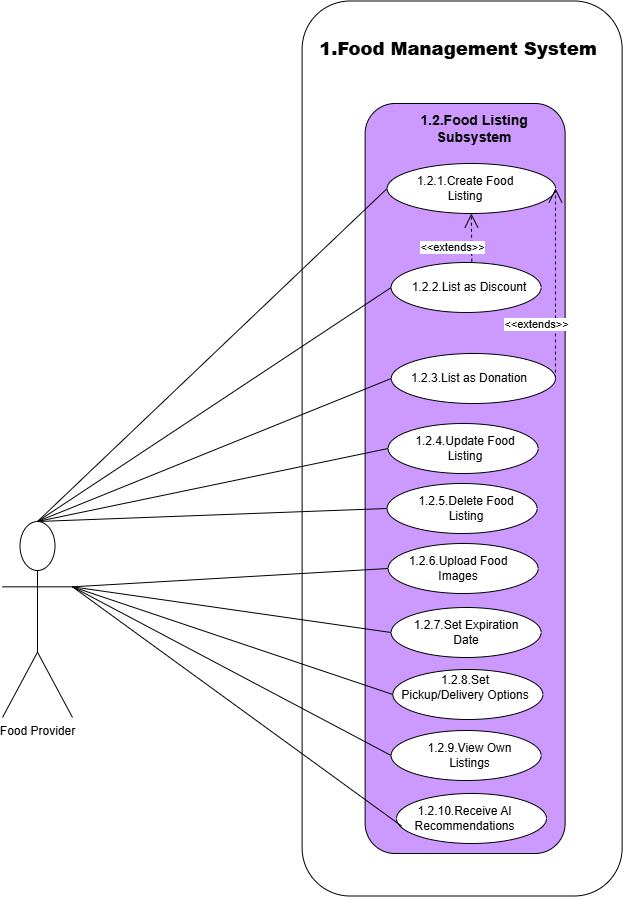

The diagram above was exported from draw.io. Its source (the exported page's mxGraphModel, read from the mxfile embedded in the PNG):
<mxGraphModel dx="971" dy="-757" grid="1" gridSize="10" guides="1" tooltips="1" connect="1" arrows="1" fold="1" page="1" pageScale="1" pageWidth="827" pageHeight="1169" math="0" shadow="0">
  <root>
    <mxCell id="0" />
    <mxCell id="1" parent="0" />
    <mxCell id="42uQr9JvvoawcJVHVWh--2" value="" style="rounded=1;whiteSpace=wrap;html=1;fillColor=light-dark(#FFFFFF,var(--ge-dark-color, #121212));" parent="1" vertex="1">
      <mxGeometry x="375.62" y="1206.5" width="320" height="895" as="geometry" />
    </mxCell>
    <mxCell id="sxSTTOXnoj6dUYEmMity-21" value="" style="rounded=1;whiteSpace=wrap;html=1;fillColor=light-dark(#CC99FF,var(--ge-dark-color, #121212));" parent="1" vertex="1">
      <mxGeometry x="438.62" y="1309" width="200" height="750" as="geometry" />
    </mxCell>
    <mxCell id="sxSTTOXnoj6dUYEmMity-22" value="&lt;h3&gt;1.2.Food Listing Subsystem&lt;/h3&gt;" style="text;html=1;align=center;verticalAlign=middle;whiteSpace=wrap;rounded=0;" parent="1" vertex="1">
      <mxGeometry x="455.87" y="1319" width="183.5" height="30" as="geometry" />
    </mxCell>
    <mxCell id="sxSTTOXnoj6dUYEmMity-23" value="" style="ellipse;whiteSpace=wrap;html=1;" parent="1" vertex="1">
      <mxGeometry x="460.62" y="1369" width="168.38" height="50" as="geometry" />
    </mxCell>
    <mxCell id="sxSTTOXnoj6dUYEmMity-24" value="1.2.1.Create Food Listing" style="text;html=1;align=center;verticalAlign=middle;whiteSpace=wrap;rounded=0;" parent="1" vertex="1">
      <mxGeometry x="473.62" y="1379" width="130" height="30" as="geometry" />
    </mxCell>
    <mxCell id="sxSTTOXnoj6dUYEmMity-25" value="" style="ellipse;whiteSpace=wrap;html=1;" parent="1" vertex="1">
      <mxGeometry x="461.62" y="1629" width="150" height="50" as="geometry" />
    </mxCell>
    <mxCell id="sxSTTOXnoj6dUYEmMity-26" value="1.2.4.Update Food Listing" style="text;html=1;align=center;verticalAlign=middle;whiteSpace=wrap;rounded=0;" parent="1" vertex="1">
      <mxGeometry x="473.75" y="1639" width="130" height="30" as="geometry" />
    </mxCell>
    <mxCell id="sxSTTOXnoj6dUYEmMity-27" value="" style="ellipse;whiteSpace=wrap;html=1;" parent="1" vertex="1">
      <mxGeometry x="460.62" y="1689" width="150" height="50" as="geometry" />
    </mxCell>
    <mxCell id="sxSTTOXnoj6dUYEmMity-28" value="1.2.5.Delete Food Listing" style="text;html=1;align=center;verticalAlign=middle;whiteSpace=wrap;rounded=0;" parent="1" vertex="1">
      <mxGeometry x="474.62" y="1699" width="130" height="30" as="geometry" />
    </mxCell>
    <mxCell id="sxSTTOXnoj6dUYEmMity-29" value="" style="ellipse;whiteSpace=wrap;html=1;" parent="1" vertex="1">
      <mxGeometry x="461.62" y="1749" width="150" height="50" as="geometry" />
    </mxCell>
    <mxCell id="sxSTTOXnoj6dUYEmMity-30" value="1.2.6.Upload Food Images" style="text;html=1;align=center;verticalAlign=middle;whiteSpace=wrap;rounded=0;" parent="1" vertex="1">
      <mxGeometry x="466.62" y="1759" width="130" height="30" as="geometry" />
    </mxCell>
    <mxCell id="sxSTTOXnoj6dUYEmMity-31" value="" style="ellipse;whiteSpace=wrap;html=1;" parent="1" vertex="1">
      <mxGeometry x="464.62" y="1813" width="150" height="50" as="geometry" />
    </mxCell>
    <mxCell id="sxSTTOXnoj6dUYEmMity-32" value="1.2.7.Set Expiration Date" style="text;html=1;align=center;verticalAlign=middle;whiteSpace=wrap;rounded=0;" parent="1" vertex="1">
      <mxGeometry x="474.62" y="1823" width="130" height="30" as="geometry" />
    </mxCell>
    <mxCell id="sxSTTOXnoj6dUYEmMity-33" value="" style="ellipse;whiteSpace=wrap;html=1;" parent="1" vertex="1">
      <mxGeometry x="466.37" y="1875" width="150" height="50" as="geometry" />
    </mxCell>
    <mxCell id="sxSTTOXnoj6dUYEmMity-34" value="1.2.8.Set Pickup/Delivery Options" style="text;html=1;align=center;verticalAlign=middle;whiteSpace=wrap;rounded=0;" parent="1" vertex="1">
      <mxGeometry x="474" y="1878" width="130" height="30" as="geometry" />
    </mxCell>
    <mxCell id="sxSTTOXnoj6dUYEmMity-35" value="" style="ellipse;whiteSpace=wrap;html=1;" parent="1" vertex="1">
      <mxGeometry x="464.62" y="1936" width="150" height="50" as="geometry" />
    </mxCell>
    <mxCell id="sxSTTOXnoj6dUYEmMity-36" value="1.2.9.View Own Listings" style="text;html=1;align=center;verticalAlign=middle;whiteSpace=wrap;rounded=0;" parent="1" vertex="1">
      <mxGeometry x="480.37" y="1946" width="127" height="30" as="geometry" />
    </mxCell>
    <mxCell id="sxSTTOXnoj6dUYEmMity-37" value="" style="ellipse;whiteSpace=wrap;html=1;" parent="1" vertex="1">
      <mxGeometry x="470" y="1999" width="150" height="50" as="geometry" />
    </mxCell>
    <mxCell id="sxSTTOXnoj6dUYEmMity-38" value="1.2.10.Receive AI Recommendations" style="text;html=1;align=center;verticalAlign=middle;whiteSpace=wrap;rounded=0;" parent="1" vertex="1">
      <mxGeometry x="475" y="2009" width="127" height="30" as="geometry" />
    </mxCell>
    <mxCell id="sxSTTOXnoj6dUYEmMity-77" value="" style="ellipse;whiteSpace=wrap;html=1;" parent="1" vertex="1">
      <mxGeometry x="464.62" y="1468" width="150" height="50" as="geometry" />
    </mxCell>
    <mxCell id="sxSTTOXnoj6dUYEmMity-78" value="1.2.2.List as Discount" style="text;html=1;align=center;verticalAlign=middle;whiteSpace=wrap;rounded=0;" parent="1" vertex="1">
      <mxGeometry x="477.62" y="1478" width="130" height="30" as="geometry" />
    </mxCell>
    <mxCell id="sxSTTOXnoj6dUYEmMity-81" value="" style="ellipse;whiteSpace=wrap;html=1;" parent="1" vertex="1">
      <mxGeometry x="464.75" y="1559" width="164.25" height="50" as="geometry" />
    </mxCell>
    <mxCell id="sxSTTOXnoj6dUYEmMity-82" value="1.2.3.List as Donation" style="text;html=1;align=center;verticalAlign=middle;whiteSpace=wrap;rounded=0;" parent="1" vertex="1">
      <mxGeometry x="477.75" y="1569" width="130" height="30" as="geometry" />
    </mxCell>
    <mxCell id="sxSTTOXnoj6dUYEmMity-231" value="Food Provider" style="shape=umlActor;verticalLabelPosition=bottom;verticalAlign=top;html=1;outlineConnect=0;" parent="1" vertex="1">
      <mxGeometry x="76" y="1727" width="70" height="196" as="geometry" />
    </mxCell>
    <mxCell id="sxSTTOXnoj6dUYEmMity-247" value="" style="endArrow=none;html=1;rounded=0;entryX=0;entryY=0.5;entryDx=0;entryDy=0;exitX=0.5;exitY=0;exitDx=0;exitDy=0;exitPerimeter=0;" parent="1" source="sxSTTOXnoj6dUYEmMity-231" target="sxSTTOXnoj6dUYEmMity-23" edge="1">
      <mxGeometry width="50" height="50" relative="1" as="geometry">
        <mxPoint x="329" y="2863" as="sourcePoint" />
        <mxPoint x="473" y="1254" as="targetPoint" />
      </mxGeometry>
    </mxCell>
    <mxCell id="sxSTTOXnoj6dUYEmMity-250" value="" style="endArrow=none;html=1;rounded=0;entryX=0;entryY=0.5;entryDx=0;entryDy=0;exitX=0.5;exitY=0;exitDx=0;exitDy=0;exitPerimeter=0;" parent="1" source="sxSTTOXnoj6dUYEmMity-231" target="sxSTTOXnoj6dUYEmMity-81" edge="1">
      <mxGeometry width="50" height="50" relative="1" as="geometry">
        <mxPoint x="319" y="2020" as="sourcePoint" />
        <mxPoint x="471" y="1404" as="targetPoint" />
      </mxGeometry>
    </mxCell>
    <mxCell id="sxSTTOXnoj6dUYEmMity-251" value="" style="endArrow=none;html=1;rounded=0;entryX=0;entryY=0.5;entryDx=0;entryDy=0;exitX=0.5;exitY=0;exitDx=0;exitDy=0;exitPerimeter=0;" parent="1" source="sxSTTOXnoj6dUYEmMity-231" target="sxSTTOXnoj6dUYEmMity-25" edge="1">
      <mxGeometry width="50" height="50" relative="1" as="geometry">
        <mxPoint x="329" y="2030" as="sourcePoint" />
        <mxPoint x="481" y="1414" as="targetPoint" />
      </mxGeometry>
    </mxCell>
    <mxCell id="sxSTTOXnoj6dUYEmMity-252" value="" style="endArrow=none;html=1;rounded=0;entryX=0;entryY=0.5;entryDx=0;entryDy=0;exitX=0.5;exitY=0;exitDx=0;exitDy=0;exitPerimeter=0;" parent="1" source="sxSTTOXnoj6dUYEmMity-231" target="sxSTTOXnoj6dUYEmMity-27" edge="1">
      <mxGeometry width="50" height="50" relative="1" as="geometry">
        <mxPoint x="339" y="2040" as="sourcePoint" />
        <mxPoint x="491" y="1424" as="targetPoint" />
      </mxGeometry>
    </mxCell>
    <mxCell id="sxSTTOXnoj6dUYEmMity-253" value="" style="endArrow=none;html=1;rounded=0;entryX=0;entryY=0.5;entryDx=0;entryDy=0;exitX=1;exitY=0.3333333333333333;exitDx=0;exitDy=0;exitPerimeter=0;" parent="1" source="sxSTTOXnoj6dUYEmMity-231" target="sxSTTOXnoj6dUYEmMity-29" edge="1">
      <mxGeometry width="50" height="50" relative="1" as="geometry">
        <mxPoint x="349" y="2050" as="sourcePoint" />
        <mxPoint x="501" y="1434" as="targetPoint" />
      </mxGeometry>
    </mxCell>
    <mxCell id="sxSTTOXnoj6dUYEmMity-254" value="" style="endArrow=none;html=1;rounded=0;entryX=0;entryY=0.5;entryDx=0;entryDy=0;exitX=1;exitY=0.3333333333333333;exitDx=0;exitDy=0;exitPerimeter=0;" parent="1" source="sxSTTOXnoj6dUYEmMity-231" target="sxSTTOXnoj6dUYEmMity-31" edge="1">
      <mxGeometry width="50" height="50" relative="1" as="geometry">
        <mxPoint x="350" y="2072" as="sourcePoint" />
        <mxPoint x="511" y="1444" as="targetPoint" />
      </mxGeometry>
    </mxCell>
    <mxCell id="sxSTTOXnoj6dUYEmMity-255" value="" style="endArrow=none;html=1;rounded=0;entryX=0;entryY=0.5;entryDx=0;entryDy=0;exitX=1;exitY=0.3333333333333333;exitDx=0;exitDy=0;exitPerimeter=0;" parent="1" source="sxSTTOXnoj6dUYEmMity-231" target="sxSTTOXnoj6dUYEmMity-35" edge="1">
      <mxGeometry width="50" height="50" relative="1" as="geometry">
        <mxPoint x="369" y="2070" as="sourcePoint" />
        <mxPoint x="521" y="1454" as="targetPoint" />
      </mxGeometry>
    </mxCell>
    <mxCell id="sxSTTOXnoj6dUYEmMity-256" value="" style="endArrow=none;html=1;rounded=0;entryX=0;entryY=0.5;entryDx=0;entryDy=0;exitX=1;exitY=0.3333333333333333;exitDx=0;exitDy=0;exitPerimeter=0;" parent="1" source="sxSTTOXnoj6dUYEmMity-231" target="sxSTTOXnoj6dUYEmMity-33" edge="1">
      <mxGeometry width="50" height="50" relative="1" as="geometry">
        <mxPoint x="350" y="2080" as="sourcePoint" />
        <mxPoint x="531" y="1464" as="targetPoint" />
      </mxGeometry>
    </mxCell>
    <mxCell id="sxSTTOXnoj6dUYEmMity-257" value="" style="endArrow=none;html=1;rounded=0;entryX=0;entryY=0.75;entryDx=0;entryDy=0;exitX=1;exitY=0.3333333333333333;exitDx=0;exitDy=0;exitPerimeter=0;" parent="1" source="sxSTTOXnoj6dUYEmMity-231" target="sxSTTOXnoj6dUYEmMity-38" edge="1">
      <mxGeometry width="50" height="50" relative="1" as="geometry">
        <mxPoint x="389" y="2090" as="sourcePoint" />
        <mxPoint x="541" y="1474" as="targetPoint" />
      </mxGeometry>
    </mxCell>
    <mxCell id="sxSTTOXnoj6dUYEmMity-259" value="" style="endArrow=none;html=1;rounded=0;entryX=0;entryY=0.5;entryDx=0;entryDy=0;exitX=0.5;exitY=0;exitDx=0;exitDy=0;exitPerimeter=0;" parent="1" source="sxSTTOXnoj6dUYEmMity-231" target="sxSTTOXnoj6dUYEmMity-77" edge="1">
      <mxGeometry width="50" height="50" relative="1" as="geometry">
        <mxPoint x="329" y="2030" as="sourcePoint" />
        <mxPoint x="475" y="1594" as="targetPoint" />
      </mxGeometry>
    </mxCell>
    <mxCell id="42uQr9JvvoawcJVHVWh--9" value="&lt;h2&gt;&lt;b&gt;1.Food Management System&lt;/b&gt;&lt;/h2&gt;" style="text;html=1;align=center;verticalAlign=middle;whiteSpace=wrap;rounded=0;" parent="1" vertex="1">
      <mxGeometry x="387.25" y="1240" width="290" height="30" as="geometry" />
    </mxCell>
    <mxCell id="5Ip-JmOttkTzzTbwdOOy-1" value="&amp;lt;&amp;lt;extends&amp;gt;&amp;gt;" style="endArrow=open;endSize=12;dashed=1;html=1;rounded=0;entryX=1;entryY=0.5;entryDx=0;entryDy=0;exitX=1;exitY=0.5;exitDx=0;exitDy=0;" edge="1" parent="1" source="sxSTTOXnoj6dUYEmMity-81" target="sxSTTOXnoj6dUYEmMity-23">
      <mxGeometry x="-0.4316" y="19" width="160" relative="1" as="geometry">
        <mxPoint x="629" y="1508" as="sourcePoint" />
        <mxPoint x="628.0000000000009" y="1392" as="targetPoint" />
        <mxPoint as="offset" />
      </mxGeometry>
    </mxCell>
    <mxCell id="5Ip-JmOttkTzzTbwdOOy-2" value="&amp;lt;&amp;lt;extends&amp;gt;&amp;gt;" style="endArrow=open;endSize=12;dashed=1;html=1;rounded=0;entryX=0.5;entryY=1;entryDx=0;entryDy=0;exitX=0.538;exitY=-0.016;exitDx=0;exitDy=0;exitPerimeter=0;" edge="1" parent="1" source="sxSTTOXnoj6dUYEmMity-77" target="sxSTTOXnoj6dUYEmMity-23">
      <mxGeometry x="-0.4316" y="19" width="160" relative="1" as="geometry">
        <mxPoint x="620" y="1690" as="sourcePoint" />
        <mxPoint x="620" y="1500" as="targetPoint" />
        <mxPoint as="offset" />
      </mxGeometry>
    </mxCell>
  </root>
</mxGraphModel>